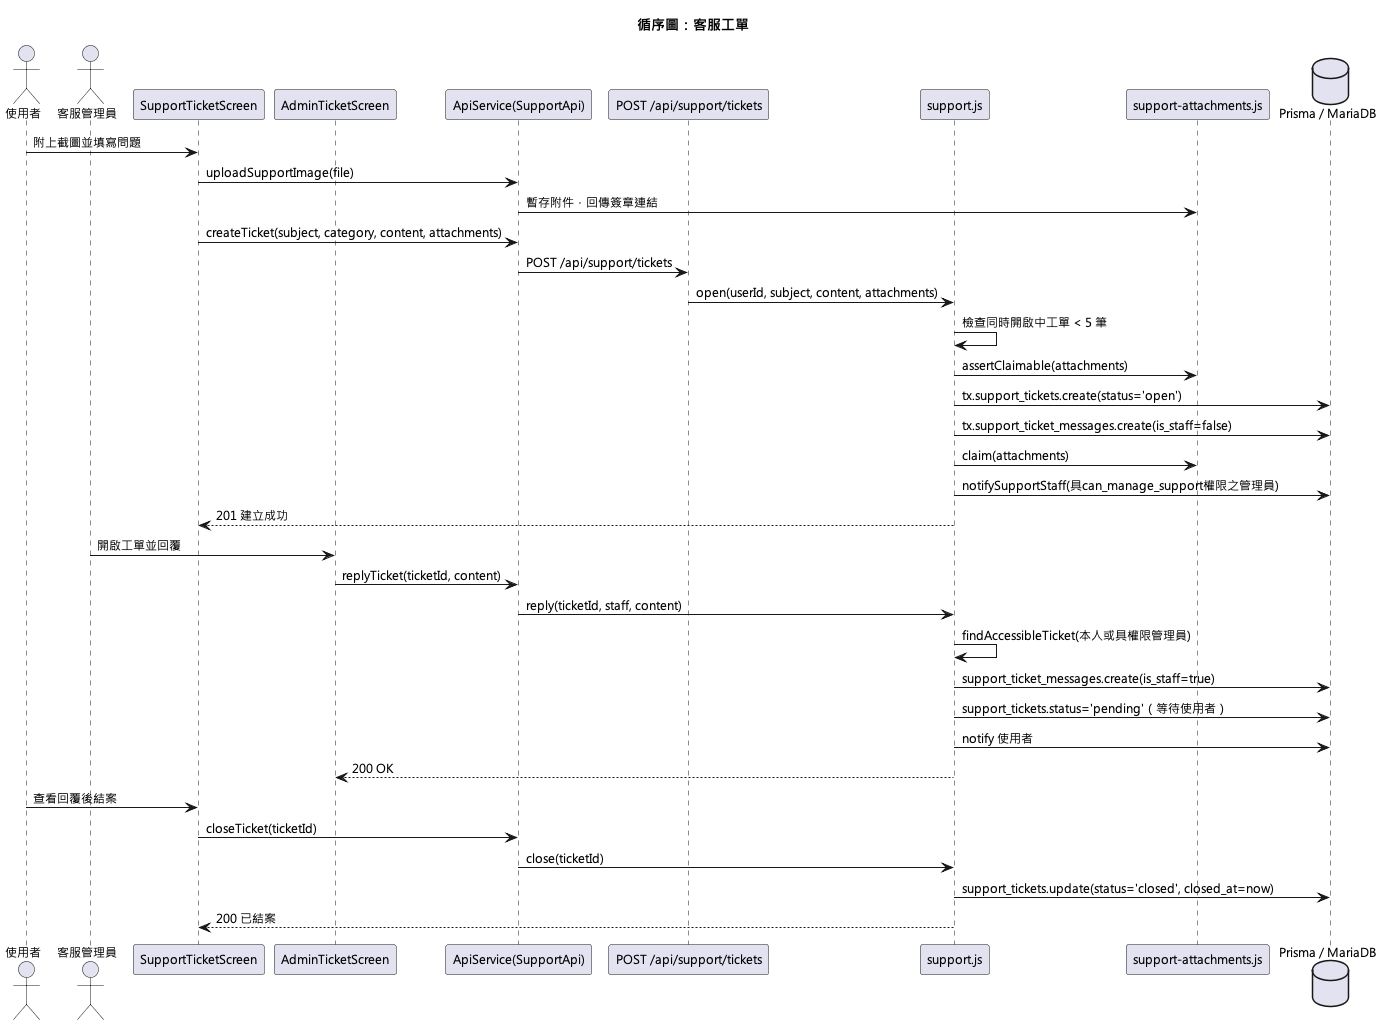

The diagram above was rendered by PlantUML. Its source (embedded in the PNG):
@startuml
!pragma layout smetana
skinparam defaultFontName "Microsoft JhengHei"
skinparam defaultFontSize 12
title 循序圖：客服工單

actor 使用者 as User
actor 客服管理員 as Staff
participant "SupportTicketScreen" as UI
participant "AdminTicketScreen" as AdminUI
participant "ApiService(SupportApi)" as ApiSvc
participant "POST /api/support/tickets" as CreateRoute
participant "support.js" as SupportSvc
participant "support-attachments.js" as AttachSvc
database "Prisma / MariaDB" as DB

User -> UI : 附上截圖並填寫問題
UI -> ApiSvc : uploadSupportImage(file)
ApiSvc -> AttachSvc : 暫存附件，回傳簽章連結
UI -> ApiSvc : createTicket(subject, category, content, attachments)
ApiSvc -> CreateRoute : POST /api/support/tickets
CreateRoute -> SupportSvc : open(userId, subject, content, attachments)
SupportSvc -> SupportSvc : 檢查同時開啟中工單 < 5 筆
SupportSvc -> AttachSvc : assertClaimable(attachments)
SupportSvc -> DB : tx.support_tickets.create(status='open')
SupportSvc -> DB : tx.support_ticket_messages.create(is_staff=false)
SupportSvc -> AttachSvc : claim(attachments)
SupportSvc -> DB : notifySupportStaff(具can_manage_support權限之管理員)
SupportSvc --> UI : 201 建立成功

Staff -> AdminUI : 開啟工單並回覆
AdminUI -> ApiSvc : replyTicket(ticketId, content)
ApiSvc -> SupportSvc : reply(ticketId, staff, content)
SupportSvc -> SupportSvc : findAccessibleTicket(本人或具權限管理員)
SupportSvc -> DB : support_ticket_messages.create(is_staff=true)
SupportSvc -> DB : support_tickets.status='pending'（等待使用者）
SupportSvc -> DB : notify 使用者
SupportSvc --> AdminUI : 200 OK

User -> UI : 查看回覆後結案
UI -> ApiSvc : closeTicket(ticketId)
ApiSvc -> SupportSvc : close(ticketId)
SupportSvc -> DB : support_tickets.update(status='closed', closed_at=now)
SupportSvc --> UI : 200 已結案
@enduml